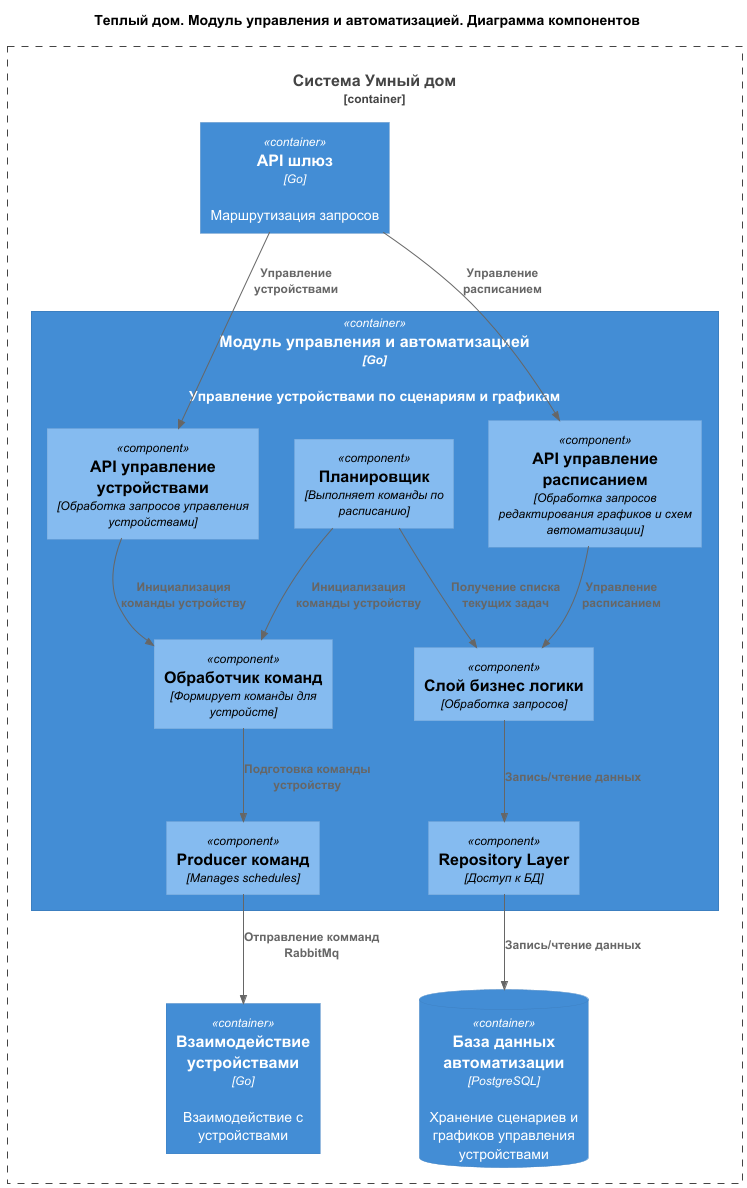

The diagram above was rendered by PlantUML. Its source (embedded in the PNG):
@startuml
title Теплый дом. Модуль управления и автоматизацией. Диаграмма компонентов

top to bottom direction

!includeurl https://raw.githubusercontent.com/RicardoNiepel/C4-PlantUML/master/C4_Component.puml


Container_Boundary(SmartHouse, "Система Умный дом") {
  Container(GateWay, "API шлюз", "Go", "Маршрутизация запросов")
  Container(Automatic, "Модуль управления и автоматизацией", "Go", "Управление устройствами по сценариям и графикам")
  ContainerDb(AutomaticDb, "База данных автоматизации", "PostgreSQL", "Хранение сценариев и графиков управления устройствами")
  Container(DeviceControl, "Взаимодействие устройствами", "Go", "Взаимодействие с устройствами")    
}

Container(Automatic, "Модуль управления и автоматизацией", "Go") {
  Component(ManageController, "API управление расписанием", "Обработка запросов редактирования графиков и схем автоматизации")
  Component(DeviceController, "API управление устройствами", "Обработка запросов управления устройствами")
  Component(ServiceLayer, "Слой бизнес логики", "Обработка запросов")
  Component(Scheduler, "Планировщик", "Выполняет команды по расписанию")
  Component(Producer, "Producer команд", "Manages schedules")
  Component(CommandBuilder, "Обработчик команд", "Формирует команды для устройств")
  Component(RepositoryLayer, "Repository Layer", "Доступ к БД")
}

Rel(GateWay, ManageController, "Управление расписанием")
Rel(GateWay, DeviceController, "Управление устройствами")
Rel(ManageController, ServiceLayer, "Управление расписанием")
Rel(ServiceLayer, RepositoryLayer, "Запись/чтение данных")
Rel(Scheduler, ServiceLayer, "Получение списка текущих задач")
Rel(RepositoryLayer, AutomaticDb, "Запись/чтение данных")
Rel(Scheduler, CommandBuilder, "Инициализация команды устройству")
Rel(DeviceController, CommandBuilder, "Инициализация команды устройству")
Rel(CommandBuilder, Producer, "Подготовка команды устройству")
Rel(Producer, DeviceControl, "Отправление комманд RabbitMq")
@enduml